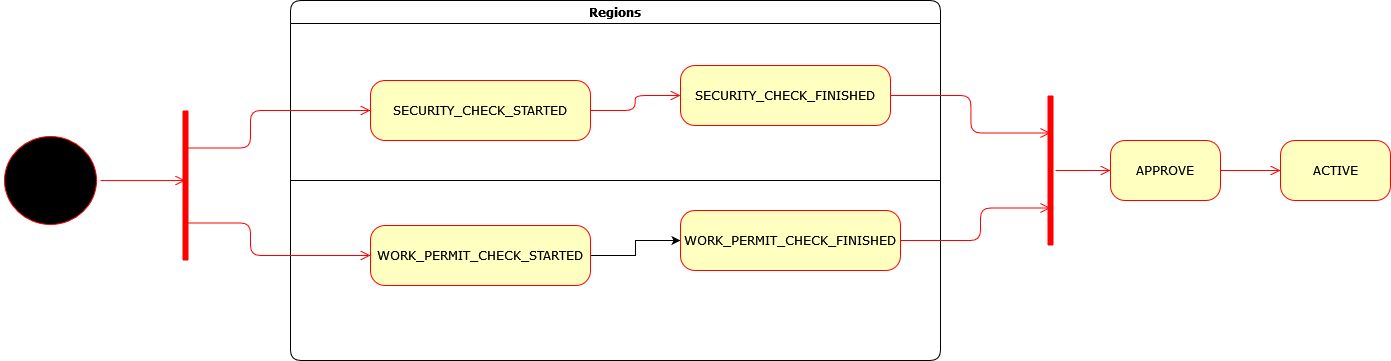

The diagram above was exported from draw.io. Its source (the exported page's mxGraphModel, read from the mxfile embedded in the PNG):
<mxGraphModel dx="3131" dy="1089" grid="1" gridSize="10" guides="1" tooltips="1" connect="1" arrows="1" fold="1" page="1" pageScale="1" pageWidth="1100" pageHeight="850" background="none" math="0" shadow="0">
  <root>
    <mxCell id="0" />
    <mxCell id="1" parent="0" />
    <mxCell id="382b91b5511bd0f7-1" value="" style="ellipse;html=1;shape=startState;fillColor=#000000;strokeColor=#ff0000;rounded=1;shadow=0;comic=0;labelBackgroundColor=none;fontFamily=Verdana;fontSize=12;fontColor=#000000;align=center;direction=south;" parent="1" vertex="1">
      <mxGeometry x="-60" y="272" width="100" height="96" as="geometry" />
    </mxCell>
    <mxCell id="2a3bc250acf0617d-7" value="Regions" style="swimlane;whiteSpace=wrap;html=1;rounded=1;shadow=0;comic=0;labelBackgroundColor=none;strokeWidth=1;fontFamily=Verdana;fontSize=12;align=center;" parent="1" vertex="1">
      <mxGeometry x="230" y="140" width="650" height="360" as="geometry" />
    </mxCell>
    <mxCell id="3cde6dad864a17aa-10" style="edgeStyle=elbowEdgeStyle;html=1;labelBackgroundColor=none;endArrow=open;endSize=8;strokeColor=#ff0000;fontFamily=Verdana;fontSize=12;align=left;entryX=0;entryY=0.5;entryDx=0;entryDy=0;" parent="2a3bc250acf0617d-7" source="382b91b5511bd0f7-8" target="HPG4g9CzsMledruk4_b6-2" edge="1">
      <mxGeometry relative="1" as="geometry">
        <mxPoint x="340" y="95" as="targetPoint" />
      </mxGeometry>
    </mxCell>
    <mxCell id="382b91b5511bd0f7-8" value="SECURITY_CHECK_STARTED" style="rounded=1;whiteSpace=wrap;html=1;arcSize=24;fillColor=#ffffc0;strokeColor=#ff0000;shadow=0;comic=0;labelBackgroundColor=none;fontFamily=Verdana;fontSize=12;fontColor=#000000;align=center;" parent="2a3bc250acf0617d-7" vertex="1">
      <mxGeometry x="80" y="80" width="220" height="60" as="geometry" />
    </mxCell>
    <mxCell id="HPG4g9CzsMledruk4_b6-1" value="" style="line;strokeWidth=1;fillColor=none;align=left;verticalAlign=middle;spacingTop=-1;spacingLeft=3;spacingRight=3;rotatable=0;labelPosition=right;points=[];portConstraint=eastwest;" vertex="1" parent="2a3bc250acf0617d-7">
      <mxGeometry y="176" width="650" height="8" as="geometry" />
    </mxCell>
    <mxCell id="HPG4g9CzsMledruk4_b6-2" value="SECURITY_CHECK_FINISHED" style="rounded=1;whiteSpace=wrap;html=1;arcSize=24;fillColor=#ffffc0;strokeColor=#ff0000;shadow=0;comic=0;labelBackgroundColor=none;fontFamily=Verdana;fontSize=12;fontColor=#000000;align=center;" vertex="1" parent="2a3bc250acf0617d-7">
      <mxGeometry x="390" y="65" width="210" height="60" as="geometry" />
    </mxCell>
    <mxCell id="HPG4g9CzsMledruk4_b6-8" style="edgeStyle=orthogonalEdgeStyle;rounded=0;orthogonalLoop=1;jettySize=auto;html=1;entryX=0;entryY=0.5;entryDx=0;entryDy=0;" edge="1" parent="2a3bc250acf0617d-7" source="HPG4g9CzsMledruk4_b6-4" target="HPG4g9CzsMledruk4_b6-7">
      <mxGeometry relative="1" as="geometry" />
    </mxCell>
    <mxCell id="HPG4g9CzsMledruk4_b6-4" value="&lt;div&gt;WORK_PERMIT_CHECK_STARTED&lt;/div&gt;" style="rounded=1;whiteSpace=wrap;html=1;arcSize=24;fillColor=#ffffc0;strokeColor=#ff0000;shadow=0;comic=0;labelBackgroundColor=none;fontFamily=Verdana;fontSize=12;fontColor=#000000;align=center;" vertex="1" parent="2a3bc250acf0617d-7">
      <mxGeometry x="80" y="225" width="220" height="60" as="geometry" />
    </mxCell>
    <mxCell id="HPG4g9CzsMledruk4_b6-7" value="WORK_PERMIT_CHECK_FINISHED" style="rounded=1;whiteSpace=wrap;html=1;arcSize=24;fillColor=#ffffc0;strokeColor=#ff0000;shadow=0;comic=0;labelBackgroundColor=none;fontFamily=Verdana;fontSize=12;fontColor=#000000;align=center;" vertex="1" parent="2a3bc250acf0617d-7">
      <mxGeometry x="390" y="210" width="220" height="60" as="geometry" />
    </mxCell>
    <mxCell id="3cde6dad864a17aa-9" style="edgeStyle=elbowEdgeStyle;html=1;labelBackgroundColor=none;endArrow=open;endSize=8;strokeColor=#ff0000;fontFamily=Verdana;fontSize=12;align=left;exitX=0.25;exitY=0.5;exitDx=0;exitDy=0;exitPerimeter=0;entryX=0;entryY=0.5;entryDx=0;entryDy=0;" parent="1" source="HPG4g9CzsMledruk4_b6-19" target="382b91b5511bd0f7-8" edge="1">
      <mxGeometry relative="1" as="geometry">
        <mxPoint x="132" y="303.03999999999996" as="sourcePoint" />
        <Array as="points">
          <mxPoint x="190" y="235" />
        </Array>
      </mxGeometry>
    </mxCell>
    <mxCell id="HPG4g9CzsMledruk4_b6-6" style="edgeStyle=elbowEdgeStyle;html=1;labelBackgroundColor=none;endArrow=open;endSize=8;strokeColor=#ff0000;fontFamily=Verdana;fontSize=12;align=left;exitX=0.75;exitY=0.5;exitDx=0;exitDy=0;exitPerimeter=0;entryX=0;entryY=0.5;entryDx=0;entryDy=0;" edge="1" parent="1" source="HPG4g9CzsMledruk4_b6-19" target="HPG4g9CzsMledruk4_b6-4">
      <mxGeometry relative="1" as="geometry">
        <mxPoint x="130" y="326" as="sourcePoint" />
        <mxPoint x="433" y="267.96" as="targetPoint" />
        <Array as="points">
          <mxPoint x="190" y="380" />
        </Array>
      </mxGeometry>
    </mxCell>
    <mxCell id="HPG4g9CzsMledruk4_b6-9" value="" style="shape=line;html=1;strokeWidth=6;strokeColor=#ff0000;rotation=90;" vertex="1" parent="1">
      <mxGeometry x="915" y="305" width="150" height="10" as="geometry" />
    </mxCell>
    <mxCell id="HPG4g9CzsMledruk4_b6-10" value="" style="edgeStyle=orthogonalEdgeStyle;html=1;verticalAlign=bottom;endArrow=open;endSize=8;strokeColor=#ff0000;entryX=0;entryY=0.5;entryDx=0;entryDy=0;" edge="1" source="HPG4g9CzsMledruk4_b6-9" parent="1" target="HPG4g9CzsMledruk4_b6-15">
      <mxGeometry relative="1" as="geometry">
        <mxPoint x="1070" y="310" as="targetPoint" />
      </mxGeometry>
    </mxCell>
    <mxCell id="HPG4g9CzsMledruk4_b6-13" style="edgeStyle=elbowEdgeStyle;html=1;labelBackgroundColor=none;endArrow=open;endSize=8;strokeColor=#ff0000;fontFamily=Verdana;fontSize=12;align=left;exitX=1;exitY=0.5;exitDx=0;exitDy=0;entryX=0.25;entryY=0.5;entryDx=0;entryDy=0;entryPerimeter=0;" edge="1" parent="1" source="HPG4g9CzsMledruk4_b6-2" target="HPG4g9CzsMledruk4_b6-9">
      <mxGeometry relative="1" as="geometry">
        <mxPoint x="1065" y="268.0400000000002" as="sourcePoint" />
        <mxPoint x="1243" y="200" as="targetPoint" />
        <Array as="points" />
      </mxGeometry>
    </mxCell>
    <mxCell id="HPG4g9CzsMledruk4_b6-14" style="edgeStyle=elbowEdgeStyle;html=1;labelBackgroundColor=none;endArrow=open;endSize=8;strokeColor=#ff0000;fontFamily=Verdana;fontSize=12;align=left;exitX=1;exitY=0.5;exitDx=0;exitDy=0;entryX=0.75;entryY=0.5;entryDx=0;entryDy=0;entryPerimeter=0;" edge="1" parent="1" source="HPG4g9CzsMledruk4_b6-7" target="HPG4g9CzsMledruk4_b6-9">
      <mxGeometry relative="1" as="geometry">
        <mxPoint x="1130" y="373.0400000000002" as="sourcePoint" />
        <mxPoint x="1308" y="305" as="targetPoint" />
        <Array as="points">
          <mxPoint x="920" y="360" />
        </Array>
      </mxGeometry>
    </mxCell>
    <mxCell id="HPG4g9CzsMledruk4_b6-15" value="APPROVE" style="rounded=1;whiteSpace=wrap;html=1;arcSize=24;fillColor=#ffffc0;strokeColor=#ff0000;shadow=0;comic=0;labelBackgroundColor=none;fontFamily=Verdana;fontSize=12;fontColor=#000000;align=center;" vertex="1" parent="1">
      <mxGeometry x="1050" y="280" width="110" height="60" as="geometry" />
    </mxCell>
    <mxCell id="HPG4g9CzsMledruk4_b6-16" value="ACTIVE" style="rounded=1;whiteSpace=wrap;html=1;arcSize=24;fillColor=#ffffc0;strokeColor=#ff0000;shadow=0;comic=0;labelBackgroundColor=none;fontFamily=Verdana;fontSize=12;fontColor=#000000;align=center;" vertex="1" parent="1">
      <mxGeometry x="1220" y="280" width="110" height="60" as="geometry" />
    </mxCell>
    <mxCell id="HPG4g9CzsMledruk4_b6-18" style="edgeStyle=elbowEdgeStyle;html=1;labelBackgroundColor=none;endArrow=open;endSize=8;strokeColor=#ff0000;fontFamily=Verdana;fontSize=12;align=left;exitX=1;exitY=0.5;exitDx=0;exitDy=0;entryX=0;entryY=0.5;entryDx=0;entryDy=0;" edge="1" parent="1" source="HPG4g9CzsMledruk4_b6-15" target="HPG4g9CzsMledruk4_b6-16">
      <mxGeometry relative="1" as="geometry">
        <mxPoint x="990" y="190" as="sourcePoint" />
        <mxPoint x="1150" y="227.5" as="targetPoint" />
        <Array as="points">
          <mxPoint x="1190" y="300" />
        </Array>
      </mxGeometry>
    </mxCell>
    <mxCell id="HPG4g9CzsMledruk4_b6-19" value="" style="shape=line;html=1;strokeWidth=6;strokeColor=#ff0000;rotation=90;" vertex="1" parent="1">
      <mxGeometry x="50" y="315" width="150" height="20" as="geometry" />
    </mxCell>
    <mxCell id="HPG4g9CzsMledruk4_b6-20" style="edgeStyle=orthogonalEdgeStyle;html=1;labelBackgroundColor=none;endArrow=open;endSize=8;strokeColor=#ff0000;fontFamily=Verdana;fontSize=12;align=left;entryX=0.467;entryY=0.513;entryDx=0;entryDy=0;entryPerimeter=0;" edge="1" parent="1" source="382b91b5511bd0f7-1" target="HPG4g9CzsMledruk4_b6-19">
      <mxGeometry relative="1" as="geometry">
        <mxPoint x="40" y="320" as="sourcePoint" />
        <mxPoint x="121" y="321.03999999999996" as="targetPoint" />
      </mxGeometry>
    </mxCell>
  </root>
</mxGraphModel>